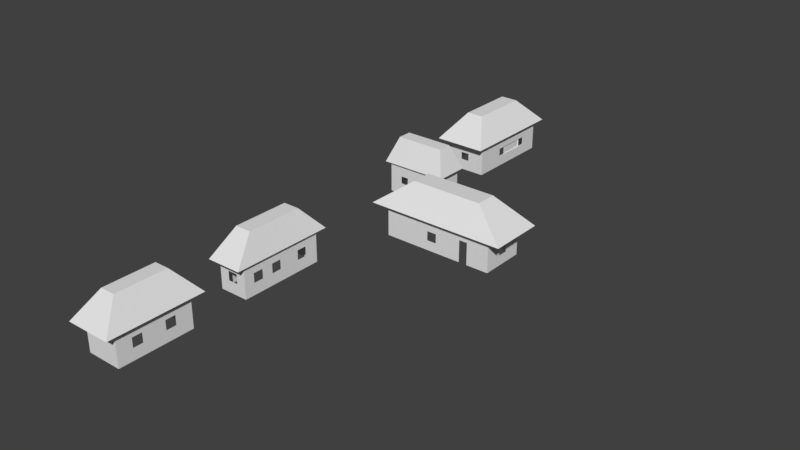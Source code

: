 # Source: cabanas_forte_sj_pre-final.blend  (saved by Blender 2.79.0; exported with 4.5.12 LTS)
import bpy
from mathutils import Matrix  # noqa: F401  (used for matrix-valued properties, if any)

bpy.ops.wm.read_factory_settings(use_empty=True)
scene = bpy.context.scene
scene.name = 'Scene'

# ---- collections
col_collection_1 = bpy.data.collections.new('Collection 1'); scene.collection.children.link(col_collection_1)

# ---- world
world_world = bpy.data.worlds.new('World'); scene.world = world_world
world_world.color = (0.05088, 0.05088, 0.05088)
world_world.use_sun_shadow = False
world_world.sun_shadow_jitter_overblur = 0.0
world_world.cycles.sampling_method = 'MANUAL'

# ---- meshes
me_plane_001 = bpy.data.meshes.new('Plane.001')
me_plane_001.from_pydata([(-0.9446, -2.189, -1.289), (1.055, -2.189, -1.289), (-0.9446, 2.027, -1.289), (1.055, 2.027, -1.289), (-0.2751, -1.225, -0.3489), (0.3786, -1.225, -0.3489), (0.3786, 1.056, -0.3489), (-0.2751, 1.056, -0.3489), (-1.091, -3.85, -1.289), (-1.091, -5.175, -1.289), (1.478, -3.85, -1.289), (1.478, -5.175, -1.289), (-0.7369, -4.252, -0.3489), (-0.7369, -4.786, -0.3489), (1.127, -4.786, -0.3489), (1.127, -4.252, -0.3489), (0.8183, -6.024, -1.289), (0.8183, -8.111, -1.289), (6.063, -6.024, -1.289), (6.063, -8.111, -1.289), (2.092, -6.656, -0.3489), (2.092, -7.426, -0.3489), (4.781, -7.426, -0.3489), (4.781, -6.656, -0.3489), (-0.4372, -14.39, -1.289), (0.8802, -14.39, -1.289), (-0.4372, -10.52, -1.289), (0.8802, -10.52, -1.289), (-0.06084, -13.51, -0.3489), (0.5397, -13.51, -0.3489), (0.5397, -11.41, -0.3489), (-0.06084, -11.41, -0.3489), (-0.7089, -19.33, -1.289), (0.9727, -19.33, -1.289), (-0.7089, -15.78, -1.289), (0.9727, -15.78, -1.289), (-0.1461, -18.52, -0.3489), (0.4036, -18.52, -0.3489), (0.4036, -16.6, -0.3489), (-0.1461, -16.6, -0.3489), (-0.5204, -16.18, -1.289), (-0.5204, -18.93, -1.289), (0.7841, -18.93, -1.289), (0.7841, -16.18, -1.289), (-0.3192, -10.86, -1.289), (-0.3192, -14.05, -1.289), (0.7623, -14.05, -1.289), (0.7623, -10.86, -1.289), (1.288, -3.938, -1.289), (-0.9007, -3.938, -1.289), (-0.9007, -5.076, -1.289), (1.288, -5.076, -1.289), (5.533, -6.234, -1.289), (1.348, -6.234, -1.289), (1.348, -7.9, -1.289), (5.533, -7.9, -1.289), (-0.7699, 1.659, -1.289), (-0.7699, -1.821, -1.289), (0.8807, -1.821, -1.289), (0.8807, 1.659, -1.289), (-0.5204, -16.18, -2.454), (-0.5204, -18.93, -2.454), (0.7841, -18.93, -2.454), (0.7841, -16.18, -2.454), (-0.3192, -10.86, -2.454), (-0.3192, -14.05, -2.454), (0.7623, -14.05, -2.454), (0.7623, -10.86, -2.454), (1.288, -3.938, -2.454), (-0.9007, -3.938, -2.454), (-0.9007, -5.076, -2.454), (1.288, -5.076, -2.454), (5.533, -6.234, -2.454), (1.348, -6.234, -2.454), (1.348, -7.9, -2.454), (5.533, -7.9, -2.454), (-0.7699, 1.659, -2.454), (-0.7699, -1.821, -2.454), (0.8807, -1.821, -2.454), (0.8807, 1.659, -2.454), (-0.7699, 0.1765, -2.454), (-0.7699, -0.1991, -2.454), (-0.7699, 0.1765, -1.628), (-0.7699, -0.1995, -1.629), (0.2362, 1.659, -1.753), (-0.1118, 1.659, -1.753), (-0.1118, 1.659, -2.059), (0.2362, 1.659, -2.059), (-0.7699, -0.8951, -1.738), (-0.7699, -1.216, -1.738), (-0.7699, -1.216, -2.055), (-0.7699, -0.8951, -2.055), (0.2358, -1.821, -1.752), (0.2358, -1.821, -2.059), (-0.1106, -1.821, -1.751), (-0.1106, -1.821, -2.06), (-0.7699, -0.1995, -1.289), (-0.7699, -0.8952, -1.289), (-0.9007, -4.347, -1.742), (-0.9007, -4.658, -1.742), (-0.9007, -4.658, -2.033), (-0.9007, -4.347, -2.033), (1.288, -4.349, -1.743), (1.288, -4.349, -2.033), (1.288, -4.658, -2.033), (1.288, -4.658, -1.742), (0.8807, 0.622, -1.741), (0.8807, 0.622, -2.057), (0.8807, 0.9431, -2.057), (0.8807, 0.9431, -1.741), (0.8807, -0.6626, -1.741), (0.8807, -0.6626, -2.054), (0.8807, -0.3423, -2.054), (0.8807, -0.3423, -1.741), (0.8807, 0.2933, -2.454), (0.8807, -0.01874, -2.454), (0.8807, -0.01851, -1.289), (0.8807, 0.2934, -1.289), (-0.106, -3.938, -2.454), (-0.4034, -3.938, -2.454), (-0.106, -3.938, -1.638), (-0.4034, -3.938, -1.638), (0.722, -3.938, -2.454), (0.423, -3.938, -2.454), (0.423, -3.938, -1.638), (0.722, -3.938, -1.638), (-0.9007, -3.938, -1.638), (1.288, -3.938, -1.638), (0.7226, -3.938, -1.289), (0.4235, -3.938, -1.289), (-0.106, -3.938, -1.289), (-0.4051, -3.938, -1.289), (-0.4126, -5.076, -1.748), (-0.1201, -5.076, -1.748), (-0.1201, -5.076, -2.026), (-0.4126, -5.076, -2.026), (0.5676, -5.076, -1.748), (0.8601, -5.076, -1.748), (0.8601, -5.076, -2.026), (0.5676, -5.076, -2.026), (0.3515, -5.076, -2.454), (0.0891, -5.076, -2.454), (0.08779, -5.076, -1.289), (0.3506, -5.076, -1.289), (1.348, -6.978, -2.454), (1.348, -7.281, -2.454), (1.348, -6.978, -1.636), (1.348, -7.281, -1.636), (1.348, -6.979, -1.289), (1.348, -7.282, -1.289), (4.379, -7.9, -2.454), (4.689, -7.9, -2.454), (4.379, -7.9, -1.633), (4.689, -7.9, -1.633), (5.533, -6.885, -1.729), (5.533, -6.885, -2.076), (5.533, -7.249, -2.076), (5.533, -7.249, -1.728), (3.049, -7.9, -1.745), (3.049, -7.9, -2.088), (3.408, -7.9, -2.088), (3.408, -7.9, -1.744), (4.379, -7.9, -1.289), (3.407, -7.9, -1.289), (4.079, -6.234, -1.729), (4.079, -6.234, -2.076), (4.443, -6.234, -2.076), (4.443, -6.234, -1.728), (2.48, -6.234, -1.729), (2.48, -6.234, -2.076), (2.844, -6.234, -2.076), (2.844, -6.234, -1.728), (3.705, -6.234, -1.289), (3.25, -6.234, -1.289), (3.251, -6.234, -2.454), (3.706, -6.234, -2.454), (0.7623, -11.37, -1.676), (0.7623, -11.37, -2.023), (0.7623, -11.73, -2.023), (0.7623, -11.73, -1.675), (0.7623, -12.51, -1.676), (0.7623, -12.51, -2.023), (0.7623, -12.87, -2.023), (0.7623, -12.87, -1.675), (0.7623, -13.29, -1.676), (0.7623, -13.29, -2.023), (0.7623, -13.66, -2.023), (0.7623, -13.66, -1.675), (0.7623, -12.98, -1.289), (0.7623, -12.87, -1.289), (0.7623, -12.51, -1.289), (0.7623, -12.16, -1.289), (0.7623, -12.87, -2.454), (0.7623, -12.51, -2.454), (0.7623, -12.17, -2.454), (0.7623, -12.98, -2.454), (-0.3192, -12.77, -2.454), (-0.3192, -13.09, -2.454), (-0.3192, -12.77, -1.633), (-0.3192, -13.09, -1.633), (-0.3192, -11.62, -1.676), (-0.3192, -11.62, -2.023), (-0.3192, -11.99, -2.023), (-0.3192, -11.99, -1.675), (-0.3192, -11.98, -1.289), (-0.3192, -12.76, -1.289), (0.04333, -14.05, -1.676), (0.04333, -14.05, -2.023), (0.4072, -14.05, -2.023), (0.4072, -14.05, -1.675), (0.7841, -16.8, -1.688), (0.7841, -16.8, -2.035), (0.7841, -17.17, -2.035), (0.7841, -17.17, -1.687), (0.7841, -18.01, -1.688), (0.7841, -18.01, -2.035), (0.7841, -18.37, -2.035), (0.7841, -18.37, -1.687), (0.7841, -17.47, -2.454), (0.7841, -17.69, -2.454), (0.7841, -17.69, -1.289), (0.7841, -17.47, -1.289), (-0.04994, -16.18, -1.688), (-0.04994, -16.18, -2.035), (0.314, -16.18, -2.035), (0.314, -16.18, -1.687), (-0.5204, -16.74, -2.454), (-0.5204, -17.06, -2.454), (-0.5204, -16.74, -1.633), (-0.5204, -17.06, -1.633), (-0.5204, -18.1, -1.688), (-0.5204, -18.1, -2.035), (-0.5204, -18.47, -2.035), (-0.5204, -18.47, -1.687), (-0.5204, -17.47, -1.289), (-0.5204, -17.77, -1.289), (0.05057, -10.86, -1.707), (0.05057, -10.86, -2.04), (0.3996, -10.86, -2.04), (0.3996, -10.86, -1.706), (-0.7413, -0.8951, -1.738), (-0.7413, -1.216, -1.738), (-0.7413, -1.216, -2.055), (-0.7413, -0.8951, -2.055), (0.2358, -1.789, -1.752), (0.2358, -1.789, -2.059), (-0.1106, -1.789, -1.751), (-0.1106, -1.789, -2.06), (-0.7413, 0.1765, -2.454), (-0.7413, -0.1991, -2.454), (-0.7413, 0.1765, -1.628), (-0.7413, -0.1995, -1.629), (-0.7413, -1.789, -1.289), (-0.7413, -1.789, -2.454), (0.2362, 1.659, -1.753), (-0.1118, 1.659, -1.753), (-0.1118, 1.659, -2.059), (0.2362, 1.659, -2.059), (0.2362, 1.659, -1.753), (-0.1118, 1.659, -1.753), (-0.1118, 1.659, -2.059), (0.2362, 1.659, -2.059), (0.2362, 1.625, -1.753), (-0.1118, 1.625, -1.753), (-0.1118, 1.625, -2.059), (0.2362, 1.625, -2.059), (-0.7413, 1.625, -1.289), (-0.7413, 1.625, -2.454), (-0.7413, -0.8961, -1.289), (-0.7413, -0.2002, -1.289), (0.8489, 0.622, -1.741), (0.8489, 0.622, -2.057), (0.8489, 0.9431, -2.057), (0.8489, 0.9431, -1.741), (0.8489, -0.6626, -1.741), (0.8489, -0.6626, -2.054), (0.8489, -0.3423, -2.054), (0.8489, -0.3423, -1.741), (0.8489, -0.6626, -1.741), (0.8489, -0.6626, -2.054), (0.8489, -1.789, -1.289), (0.8489, -1.789, -2.454)], [], [(0, 1, 5, 4), (4, 5, 6, 7), (7, 6, 3, 2), (2, 0, 4, 7), (5, 1, 3, 6), (8, 9, 13, 12), (12, 13, 14, 15), (15, 14, 11, 10), (10, 8, 12, 15), (13, 9, 11, 14), (16, 17, 21, 20), (20, 21, 22, 23), (23, 22, 19, 18), (18, 16, 20, 23), (21, 17, 19, 22), (24, 25, 29, 28), (28, 29, 30, 31), (31, 30, 27, 26), (26, 24, 28, 31), (29, 25, 27, 30), (32, 33, 37, 36), (36, 37, 38, 39), (39, 38, 35, 34), (34, 32, 36, 39), (37, 33, 35, 38), (18, 19, 55, 52), (11, 9, 50, 142, 143, 51), (0, 2, 56, 96, 97, 57), (27, 25, 46, 188, 189, 190, 191, 47), (34, 35, 43, 40), (33, 32, 41, 42), (35, 33, 42, 220, 221, 43), (32, 34, 40, 234, 235, 41), (24, 26, 44, 204, 205, 45), (26, 27, 47, 44), (25, 24, 45, 46), (8, 10, 48, 128, 129, 130, 131, 49), (10, 11, 51, 48), (9, 8, 49, 50), (17, 16, 53, 148, 149, 54), (19, 17, 54, 163, 162, 55), (16, 18, 52, 172, 173, 53), (2, 3, 59, 56), (1, 0, 57, 58), (3, 1, 58, 116, 117, 59), (60, 223, 224, 63), (135, 70, 141, 134), (58, 92, 93, 78), (239, 47, 67, 238), (48, 102, 103, 68, 127), (59, 109, 108, 79), (155, 72, 52, 154), (56, 85, 86, 76), (226, 228, 40, 60), (42, 41, 61, 62), (49, 131, 121, 126), (208, 66, 46, 209), (52, 72, 166, 167), (63, 43, 210, 211), (50, 99, 100, 70), (57, 89, 90, 77), (186, 187, 46, 66), (59, 84, 85, 56), (77, 90, 91, 81), (83, 96, 56, 82), (81, 91, 88, 83), (82, 56, 76, 80), (96, 83, 88, 97), (97, 88, 89, 57), (76, 86, 87, 79), (79, 87, 84, 59), (57, 94, 92, 58), (78, 93, 95, 77), (77, 95, 94, 57), (114, 107, 112, 115), (49, 98, 99, 50), (70, 100, 101, 69), (69, 101, 98, 49, 126), (71, 104, 105, 51), (68, 103, 104, 71), (51, 105, 102, 48), (79, 108, 107, 114), (115, 112, 111, 78), (109, 59, 117, 106), (110, 58, 78, 111), (108, 109, 273, 272), (113, 116, 58, 110), (106, 117, 116, 113), (120, 124, 123, 118), (126, 121, 119, 69), (125, 127, 68, 122), (125, 128, 48, 127), (124, 129, 128, 125), (120, 130, 129, 124), (121, 131, 130, 120), (71, 51, 137, 138), (133, 134, 139, 136), (135, 132, 50, 70), (51, 143, 136, 137), (139, 140, 71, 138), (134, 141, 140, 139), (133, 142, 50, 132), (136, 143, 142, 133), (74, 54, 147, 145), (53, 73, 144, 146), (54, 149, 147), (146, 148, 53), (147, 149, 148, 146), (55, 162, 152, 153), (75, 55, 153, 151), (55, 75, 156, 157), (52, 55, 157, 154), (155, 156, 75, 72), (74, 150, 160, 159), (152, 161, 160, 150), (74, 159, 158, 54), (161, 163, 54, 158), (152, 162, 163, 161), (165, 175, 174, 170), (170, 171, 164, 165), (73, 53, 168, 169), (53, 173, 171, 168), (164, 172, 52, 167), (171, 173, 172, 164), (170, 174, 73, 169), (175, 165, 166, 72), (184, 188, 46, 187), (183, 189, 188, 184), (67, 47, 176, 177), (186, 66, 195, 185), (182, 183, 184, 185), (178, 179, 180, 181), (47, 191, 179, 176), (180, 190, 189, 183), (179, 191, 190, 180), (182, 192, 193, 181), (181, 193, 194, 178), (178, 194, 67, 177), (185, 195, 192, 182), (65, 45, 199, 197), (44, 200, 203, 204), (64, 201, 200, 44), (198, 203, 202, 196), (202, 201, 64, 196), (204, 203, 198, 205), (205, 198, 199, 45), (208, 207, 65, 66), (65, 207, 206, 45), (45, 206, 209, 46), (42, 62, 216, 217), (215, 219, 218, 212), (215, 212, 213, 214), (42, 217, 214, 220), (212, 218, 63, 211), (219, 215, 216, 62), (220, 214, 213, 221), (221, 213, 210, 43), (43, 63, 224, 225), (40, 43, 225, 222), (223, 60, 40, 222), (41, 235, 230, 233), (41, 233, 232, 61), (227, 231, 230, 229), (231, 227, 61, 232), (229, 234, 40, 228), (230, 235, 234, 229), (44, 47, 239, 236), (64, 44, 236, 237), (237, 238, 67, 64), (88, 91, 243, 240), (90, 89, 241, 242), (91, 90, 242, 243), (89, 88, 240, 241), (92, 94, 246, 244), (94, 95, 247, 246), (93, 92, 244, 245), (95, 93, 245, 247), (81, 83, 251, 249), (83, 82, 250, 251), (82, 80, 248, 250), (243, 249, 251, 240), (246, 247, 253, 252), (242, 241, 252, 253), (242, 253, 249, 243), (87, 86, 256, 257), (85, 84, 254, 255), (84, 87, 257, 254), (86, 85, 255, 256), (257, 256, 260, 261), (255, 254, 258, 259), (254, 257, 261, 258), (256, 255, 259, 260), (258, 261, 265, 262), (260, 259, 263, 264), (261, 260, 264, 265), (259, 258, 262, 263), (264, 263, 266, 267), (248, 267, 266, 250), (241, 240, 268, 252), (268, 240, 251, 269), (269, 251, 250, 266), (270, 277, 276, 271), (113, 110, 274, 277), (110, 111, 275, 274), (109, 106, 270, 273), (112, 107, 271, 276), (106, 113, 277, 270), (107, 106, 270, 271), (111, 112, 276, 275), (107, 108, 272, 271), (113, 112, 276, 277), (274, 275, 279, 278), (278, 279, 281, 280), (245, 244, 280, 281), (245, 281, 253, 247), (244, 246, 252, 280)])
me_plane_001.use_remesh_preserve_volume = False
me_plane_001.use_remesh_preserve_attributes = False
me_plane_001.use_mirror_vertex_groups = False
me_plane_001.update()

# ---- objects
ob_plane_001 = bpy.data.objects.new('Plane.001', me_plane_001)

# ---- transforms, parenting, visibility, modifiers, constraints
ob_plane_001.location = (-0.7161, -0.4256, 1.074)
ob_plane_001.scale = (0.3084, 0.3084, 0.3084)
ob_plane_001.lineart.crease_threshold = 0.0

# ---- collection membership
col_collection_1.objects.link(ob_plane_001)

# ---- scene / render settings (as saved in the file)
scene.frame_start = 1; scene.frame_end = 250; scene.frame_set(122)
scene.render.engine = 'BLENDER_EEVEE_NEXT'
scene.render.resolution_percentage = 50
scene.render.dither_intensity = 0.0
scene.cycles.use_denoising = False
scene.cycles.samples = 128
scene.cycles.sampling_pattern = 'TABULATED_SOBOL'
scene.cycles.use_adaptive_sampling = False
scene.cycles.use_light_tree = False
scene.cycles.blur_glossy = 0.0
scene.cycles.sample_clamp_indirect = 0.0
scene.view_settings.view_transform = 'Standard'
bpy.context.view_layer.update()

# ---- added for rendering (the .blend has no active camera and no usable light): camera, sun
cam_auto = bpy.data.cameras.new('AutoCamera')
cam_auto.lens = 50.0
cam_auto.sensor_width = 36.0
cam_auto.clip_end = 1000.0
ob_auto_camera = bpy.data.objects.new('AutoCamera', cam_auto)
scene.collection.objects.link(ob_auto_camera)
ob_auto_camera.location = (6.50558, -10.8397, 5.80561)
ob_auto_camera.rotation_euler = (1.09748, -7.21219e-08, 0.694738)
scene.camera = ob_auto_camera
light_auto_sun = bpy.data.lights.new('AutoSun', 'SUN')
light_auto_sun.energy = 3.0
light_auto_sun.angle = 0.0523599
ob_auto_sun = bpy.data.objects.new('AutoSun', light_auto_sun)
scene.collection.objects.link(ob_auto_sun)
ob_auto_sun.rotation_euler = (0.872665, 0.174533, 0.523599)
bpy.context.view_layer.update()
